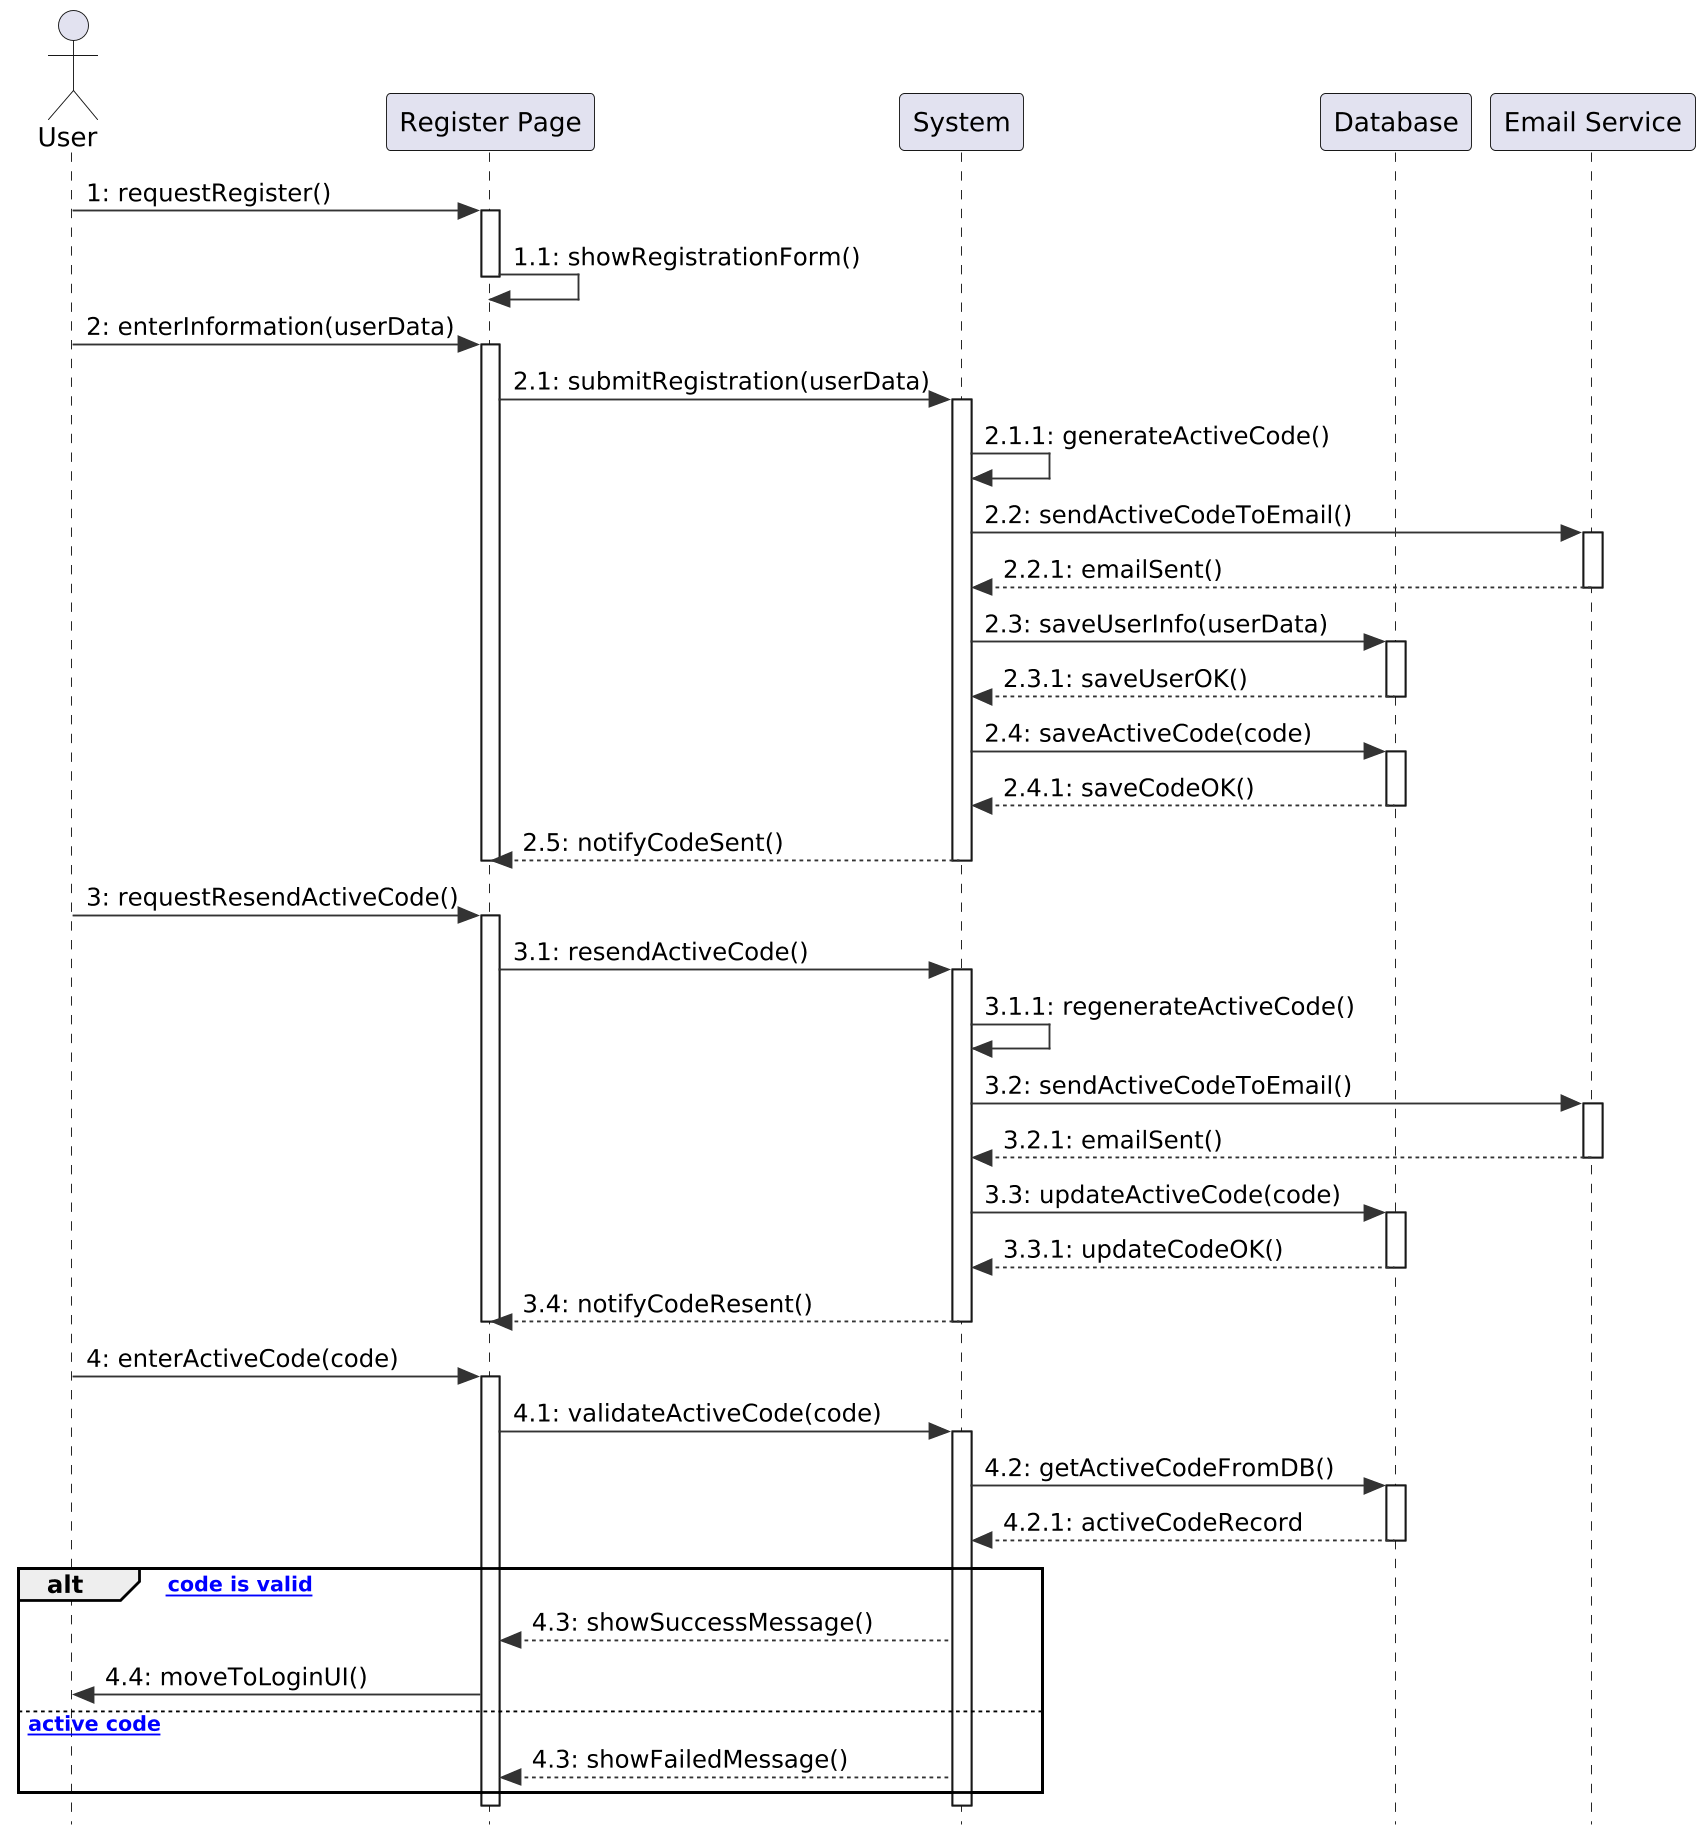

The diagram above was rendered by PlantUML. Its source (embedded in the PNG):
@startuml
skinparam style strictuml
skinparam shadowing false
skinparam dpi 180
skinparam ArrowColor #333
skinparam linetype ortho


actor User as U


participant "Register Page" as RP
participant "System" as S
participant "Database" as DB
participant "Email Service" as ES


' -------------------------------------------------------------
' Main Flow
' -------------------------------------------------------------


U -> RP : 1: requestRegister()
activate RP
RP -> RP : 1.1: showRegistrationForm()
deactivate RP


U -> RP : 2: enterInformation(userData)
activate RP
RP -> S : 2.1: submitRegistration(userData)
activate S


S -> S : 2.1.1: generateActiveCode()
S -> ES : 2.2: sendActiveCodeToEmail()
activate ES
ES --> S : 2.2.1: emailSent()
deactivate ES


S -> DB : 2.3: saveUserInfo(userData)
activate DB
DB --> S : 2.3.1: saveUserOK()
deactivate DB


S -> DB : 2.4: saveActiveCode(code)
activate DB
DB --> S : 2.4.1: saveCodeOK()
deactivate DB


S --> RP : 2.5: notifyCodeSent()
deactivate S
deactivate RP


' -------------------------------------------------------------
' Request resend active code
' -------------------------------------------------------------


U -> RP : 3: requestResendActiveCode()
activate RP
RP -> S : 3.1: resendActiveCode()
activate S


S -> S : 3.1.1: regenerateActiveCode()
S -> ES : 3.2: sendActiveCodeToEmail()
activate ES
ES --> S : 3.2.1: emailSent()
deactivate ES


S -> DB : 3.3: updateActiveCode(code)
activate DB
DB --> S : 3.3.1: updateCodeOK()
deactivate DB


S --> RP : 3.4: notifyCodeResent()
deactivate S
deactivate RP


' -------------------------------------------------------------
' User enters active code
' -------------------------------------------------------------


U -> RP : 4: enterActiveCode(code)
activate RP
RP -> S : 4.1: validateActiveCode(code)
activate S


S -> DB : 4.2: getActiveCodeFromDB()
activate DB
DB --> S : 4.2.1: activeCodeRecord
deactivate DB


alt [active code is valid]
    S --> RP : 4.3: showSuccessMessage()
    RP -> U : 4.4: moveToLoginUI()
else [invalid active code]
    S --> RP : 4.3: showFailedMessage()
end


deactivate S
deactivate RP
@enduml